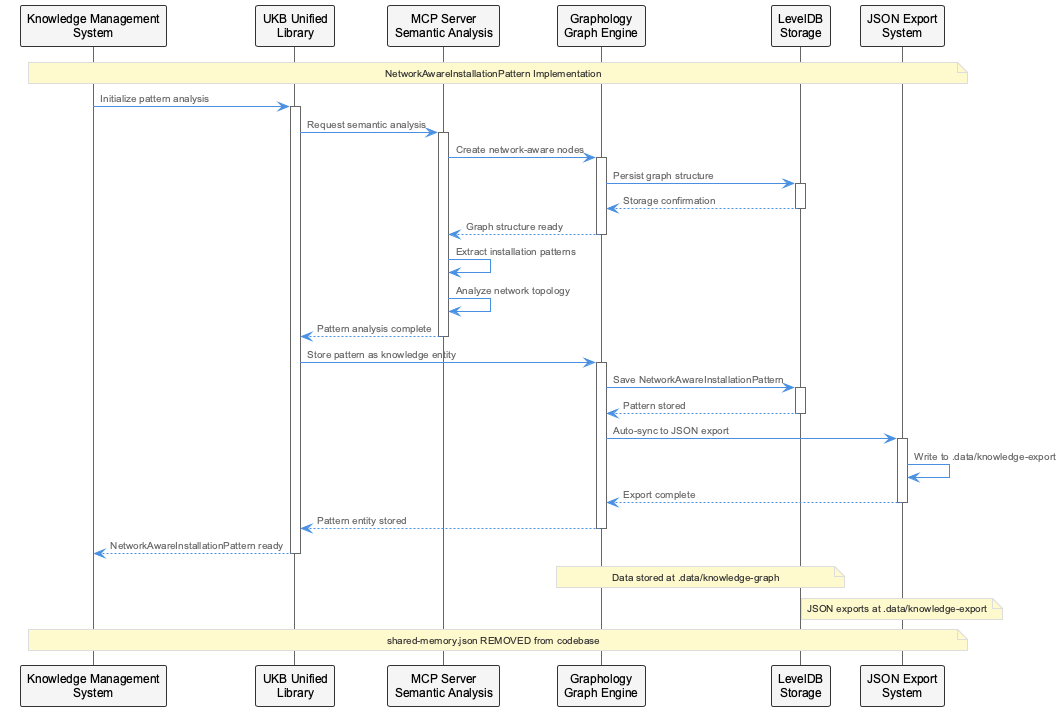

The diagram above was rendered by PlantUML. Its source (embedded in the PNG):
@startuml
!include /Users/q284340/Agentic/coding/docs/puml/_standard-style.puml

participant "Knowledge Management\nSystem" as KMS
participant "UKB Unified\nLibrary" as UKB
participant "MCP Server\nSemantic Analysis" as MCP
participant "Graphology\nGraph Engine" as Graph
participant "LevelDB\nStorage" as LevelDB
participant "JSON Export\nSystem" as Export

note over KMS, Export : NetworkAwareInstallationPattern Implementation

KMS -> UKB : Initialize pattern analysis
activate UKB

UKB -> MCP : Request semantic analysis
activate MCP

MCP -> Graph : Create network-aware nodes
activate Graph

Graph -> LevelDB : Persist graph structure
activate LevelDB
LevelDB --> Graph : Storage confirmation
deactivate LevelDB

Graph --> MCP : Graph structure ready
deactivate Graph

MCP -> MCP : Extract installation patterns
MCP -> MCP : Analyze network topology

MCP --> UKB : Pattern analysis complete
deactivate MCP

UKB -> Graph : Store pattern as knowledge entity
activate Graph

Graph -> LevelDB : Save NetworkAwareInstallationPattern
activate LevelDB
LevelDB --> Graph : Pattern stored
deactivate LevelDB

Graph -> Export : Auto-sync to JSON export
activate Export
Export -> Export : Write to .data/knowledge-export
Export --> Graph : Export complete
deactivate Export

Graph --> UKB : Pattern entity stored
deactivate Graph

UKB --> KMS : NetworkAwareInstallationPattern ready
deactivate UKB

note over Graph, LevelDB : Data stored at .data/knowledge-graph
note over Export : JSON exports at .data/knowledge-export
note over KMS, Export : shared-memory.json REMOVED from codebase

@enduml